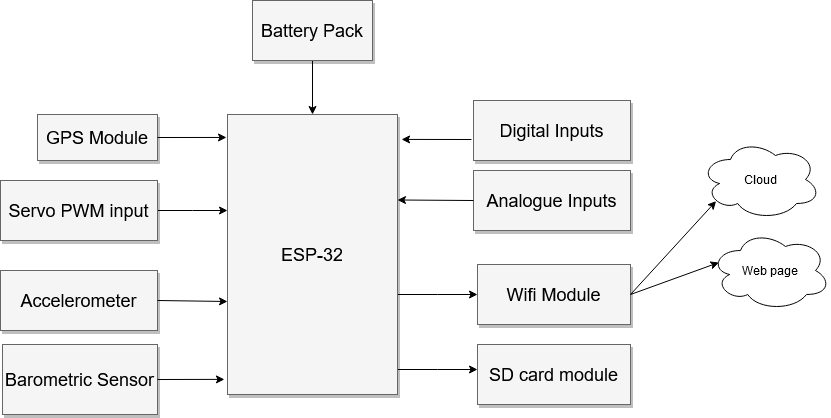

The diagram above was exported from draw.io. Its source (the exported page's mxGraphModel, read from the mxfile embedded in the PNG):
<mxGraphModel dx="1422" dy="791" grid="1" gridSize="10" guides="1" tooltips="1" connect="1" arrows="1" fold="1" page="1" pageScale="1.5" pageWidth="1169" pageHeight="826" background="#ffffff" math="0" shadow="0">
  <root>
    <mxCell id="0" style=";html=1;" />
    <mxCell id="1" style=";html=1;" parent="0" />
    <mxCell id="3a17f1ce550125da-15" style="edgeStyle=elbowEdgeStyle;rounded=0;html=1;startArrow=none;startFill=0;jettySize=auto;orthogonalLoop=1;fontSize=18;elbow=vertical;" parent="1" source="3a17f1ce550125da-2" target="3a17f1ce550125da-6" edge="1">
      <mxGeometry relative="1" as="geometry" />
    </mxCell>
    <mxCell id="3a17f1ce550125da-16" style="edgeStyle=elbowEdgeStyle;rounded=0;html=1;startArrow=none;startFill=0;jettySize=auto;orthogonalLoop=1;fontSize=18;elbow=vertical;" parent="1" source="3a17f1ce550125da-2" target="3a17f1ce550125da-7" edge="1">
      <mxGeometry relative="1" as="geometry" />
    </mxCell>
    <mxCell id="W80KQ1CW-ngK4etbzmVj-1" value="" style="edgeStyle=orthogonalEdgeStyle;rounded=0;orthogonalLoop=1;jettySize=auto;html=1;exitX=0.5;exitY=1;exitDx=0;exitDy=0;entryX=0.5;entryY=0;entryDx=0;entryDy=0;" parent="1" source="3a17f1ce550125da-11" target="3a17f1ce550125da-2" edge="1">
      <mxGeometry relative="1" as="geometry">
        <mxPoint x="872" y="450" as="sourcePoint" />
        <mxPoint x="920" y="410" as="targetPoint" />
      </mxGeometry>
    </mxCell>
    <mxCell id="3a17f1ce550125da-2" value="ESP-32" style="whiteSpace=wrap;html=1;shadow=1;fontSize=18;fillColor=#f5f5f5;strokeColor=#666666;" parent="1" vertex="1">
      <mxGeometry x="787" y="454" width="170" height="280" as="geometry" />
    </mxCell>
    <mxCell id="3a17f1ce550125da-6" value="Wifi Module" style="whiteSpace=wrap;html=1;shadow=1;fontSize=18;fillColor=#f5f5f5;strokeColor=#666666;" parent="1" vertex="1">
      <mxGeometry x="1037" y="604" width="153" height="60" as="geometry" />
    </mxCell>
    <mxCell id="3a17f1ce550125da-7" value="SD card module" style="whiteSpace=wrap;html=1;shadow=1;fontSize=18;fillColor=#f5f5f5;strokeColor=#666666;" parent="1" vertex="1">
      <mxGeometry x="1037" y="684" width="153" height="60" as="geometry" />
    </mxCell>
    <mxCell id="3a17f1ce550125da-8" value="GPS Module" style="whiteSpace=wrap;html=1;shadow=1;fontSize=18;fillColor=#f5f5f5;strokeColor=#666666;" parent="1" vertex="1">
      <mxGeometry x="597" y="454" width="120" height="46" as="geometry" />
    </mxCell>
    <mxCell id="3a17f1ce550125da-21" style="edgeStyle=elbowEdgeStyle;rounded=0;html=1;startArrow=none;startFill=0;jettySize=auto;orthogonalLoop=1;fontSize=18;elbow=vertical;" parent="1" source="3a17f1ce550125da-9" edge="1">
      <mxGeometry relative="1" as="geometry">
        <mxPoint x="787" y="550" as="targetPoint" />
      </mxGeometry>
    </mxCell>
    <mxCell id="3a17f1ce550125da-9" value="Servo PWM input" style="whiteSpace=wrap;html=1;shadow=1;fontSize=18;fillColor=#f5f5f5;strokeColor=#666666;" parent="1" vertex="1">
      <mxGeometry x="560" y="520" width="157" height="60" as="geometry" />
    </mxCell>
    <mxCell id="3a17f1ce550125da-10" value="Barometric Sensor" style="whiteSpace=wrap;html=1;shadow=1;fontSize=18;fillColor=#f5f5f5;strokeColor=#666666;" parent="1" vertex="1">
      <mxGeometry x="562" y="684" width="155" height="70" as="geometry" />
    </mxCell>
    <mxCell id="3a17f1ce550125da-11" value="Battery Pack" style="whiteSpace=wrap;html=1;shadow=1;fontSize=18;fillColor=#f5f5f5;strokeColor=#666666;" parent="1" vertex="1">
      <mxGeometry x="812" y="340" width="120" height="60" as="geometry" />
    </mxCell>
    <mxCell id="W80KQ1CW-ngK4etbzmVj-2" value="Cloud" style="ellipse;shape=cloud;whiteSpace=wrap;html=1;" parent="1" vertex="1">
      <mxGeometry x="1260" y="479" width="120" height="80" as="geometry" />
    </mxCell>
    <mxCell id="W80KQ1CW-ngK4etbzmVj-4" value="Web page" style="ellipse;shape=cloud;whiteSpace=wrap;html=1;" parent="1" vertex="1">
      <mxGeometry x="1270" y="570" width="120" height="80" as="geometry" />
    </mxCell>
    <mxCell id="W80KQ1CW-ngK4etbzmVj-6" value="" style="endArrow=classic;html=1;entryX=0.13;entryY=0.77;entryDx=0;entryDy=0;entryPerimeter=0;exitX=1;exitY=0.5;exitDx=0;exitDy=0;" parent="1" source="3a17f1ce550125da-6" target="W80KQ1CW-ngK4etbzmVj-2" edge="1">
      <mxGeometry width="50" height="50" relative="1" as="geometry">
        <mxPoint x="957" y="480" as="sourcePoint" />
        <mxPoint x="1007" y="430" as="targetPoint" />
      </mxGeometry>
    </mxCell>
    <mxCell id="W80KQ1CW-ngK4etbzmVj-7" value="" style="endArrow=classic;html=1;entryX=0.07;entryY=0.4;entryDx=0;entryDy=0;entryPerimeter=0;exitX=1;exitY=0.5;exitDx=0;exitDy=0;" parent="1" source="3a17f1ce550125da-6" target="W80KQ1CW-ngK4etbzmVj-4" edge="1">
      <mxGeometry width="50" height="50" relative="1" as="geometry">
        <mxPoint x="957" y="520" as="sourcePoint" />
        <mxPoint x="1007" y="470" as="targetPoint" />
      </mxGeometry>
    </mxCell>
    <mxCell id="W80KQ1CW-ngK4etbzmVj-8" value="" style="endArrow=classic;html=1;exitX=1;exitY=0.5;exitDx=0;exitDy=0;entryX=-0.006;entryY=0.082;entryDx=0;entryDy=0;entryPerimeter=0;" parent="1" source="3a17f1ce550125da-8" target="3a17f1ce550125da-2" edge="1">
      <mxGeometry width="50" height="50" relative="1" as="geometry">
        <mxPoint x="740" y="490" as="sourcePoint" />
        <mxPoint x="790" y="440" as="targetPoint" />
      </mxGeometry>
    </mxCell>
    <mxCell id="W80KQ1CW-ngK4etbzmVj-9" value="Accelerometer" style="whiteSpace=wrap;html=1;shadow=1;fontSize=18;fillColor=#f5f5f5;strokeColor=#666666;" parent="1" vertex="1">
      <mxGeometry x="560" y="610" width="157" height="60" as="geometry" />
    </mxCell>
    <mxCell id="W80KQ1CW-ngK4etbzmVj-10" value="" style="endArrow=classic;html=1;exitX=1;exitY=0.5;exitDx=0;exitDy=0;" parent="1" source="W80KQ1CW-ngK4etbzmVj-9" edge="1">
      <mxGeometry width="50" height="50" relative="1" as="geometry">
        <mxPoint x="764" y="620" as="sourcePoint" />
        <mxPoint x="787" y="641" as="targetPoint" />
      </mxGeometry>
    </mxCell>
    <mxCell id="W80KQ1CW-ngK4etbzmVj-11" value="" style="endArrow=classic;html=1;exitX=1;exitY=0.5;exitDx=0;exitDy=0;entryX=-0.018;entryY=0.946;entryDx=0;entryDy=0;entryPerimeter=0;" parent="1" source="3a17f1ce550125da-10" target="3a17f1ce550125da-2" edge="1">
      <mxGeometry width="50" height="50" relative="1" as="geometry">
        <mxPoint x="1020" y="700" as="sourcePoint" />
        <mxPoint x="760" y="700" as="targetPoint" />
        <Array as="points" />
      </mxGeometry>
    </mxCell>
    <mxCell id="Hr_ZX_DzFWsGSU6v59KO-2" value="Digital Inputs" style="whiteSpace=wrap;html=1;shadow=1;fontSize=18;fillColor=#f5f5f5;strokeColor=#666666;" parent="1" vertex="1">
      <mxGeometry x="1033" y="440" width="157" height="60" as="geometry" />
    </mxCell>
    <mxCell id="Hr_ZX_DzFWsGSU6v59KO-3" value="Analogue Inputs" style="whiteSpace=wrap;html=1;shadow=1;fontSize=18;fillColor=#f5f5f5;strokeColor=#666666;" parent="1" vertex="1">
      <mxGeometry x="1033" y="510" width="157" height="60" as="geometry" />
    </mxCell>
    <mxCell id="Hr_ZX_DzFWsGSU6v59KO-4" value="" style="endArrow=classic;html=1;entryX=1.024;entryY=0.089;entryDx=0;entryDy=0;entryPerimeter=0;exitX=-0.013;exitY=0.65;exitDx=0;exitDy=0;exitPerimeter=0;" parent="1" source="Hr_ZX_DzFWsGSU6v59KO-2" target="3a17f1ce550125da-2" edge="1">
      <mxGeometry width="50" height="50" relative="1" as="geometry">
        <mxPoint x="920" y="580" as="sourcePoint" />
        <mxPoint x="970" y="530" as="targetPoint" />
      </mxGeometry>
    </mxCell>
    <mxCell id="Hr_ZX_DzFWsGSU6v59KO-5" value="" style="endArrow=classic;html=1;entryX=1.024;entryY=0.089;entryDx=0;entryDy=0;entryPerimeter=0;exitX=0;exitY=0.5;exitDx=0;exitDy=0;" parent="1" source="Hr_ZX_DzFWsGSU6v59KO-3" edge="1">
      <mxGeometry width="50" height="50" relative="1" as="geometry">
        <mxPoint x="1026.879" y="539.58" as="sourcePoint" />
        <mxPoint x="956.9999999999999" y="539.5000000000001" as="targetPoint" />
      </mxGeometry>
    </mxCell>
  </root>
</mxGraphModel>